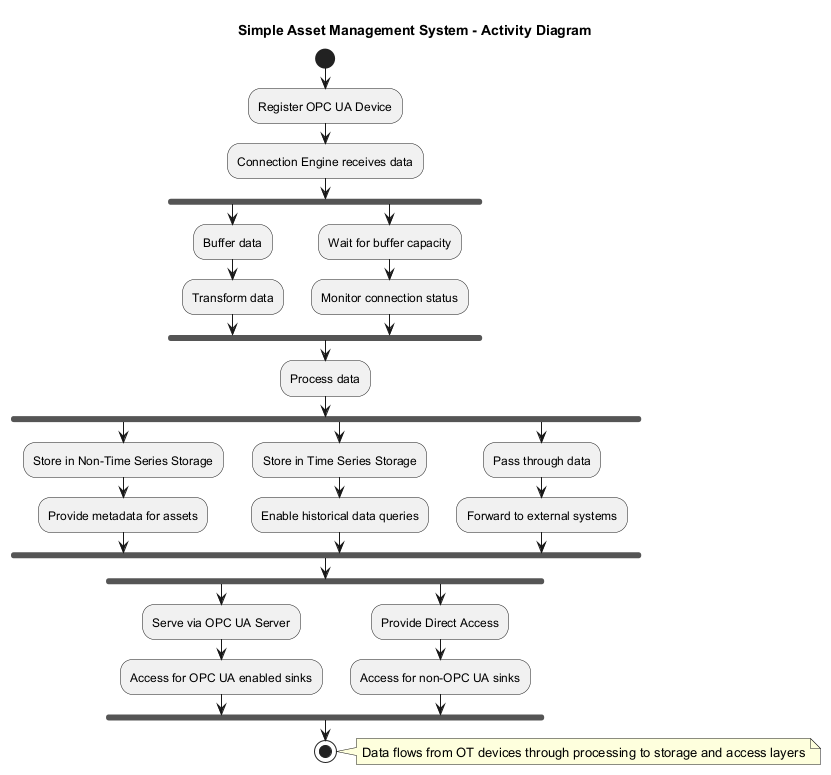

The diagram above was rendered by PlantUML. Its source (embedded in the PNG):
@startuml
title Simple Asset Management System - Activity Diagram

start
:Register OPC UA Device;
:Connection Engine receives data;

fork
  :Buffer data;
  :Transform data;
fork again
  :Wait for buffer capacity;
  :Monitor connection status;
end fork

:Process data;

fork
  :Store in Non-Time Series Storage;
  :Provide metadata for assets;
fork again
  :Store in Time Series Storage;
  :Enable historical data queries;
fork again
  :Pass through data;
  :Forward to external systems;
end fork

fork
  :Serve via OPC UA Server;
  :Access for OPC UA enabled sinks;
fork again
  :Provide Direct Access;
  :Access for non-OPC UA sinks;
end fork

stop

note right: Data flows from OT devices through processing to storage and access layers
@enduml